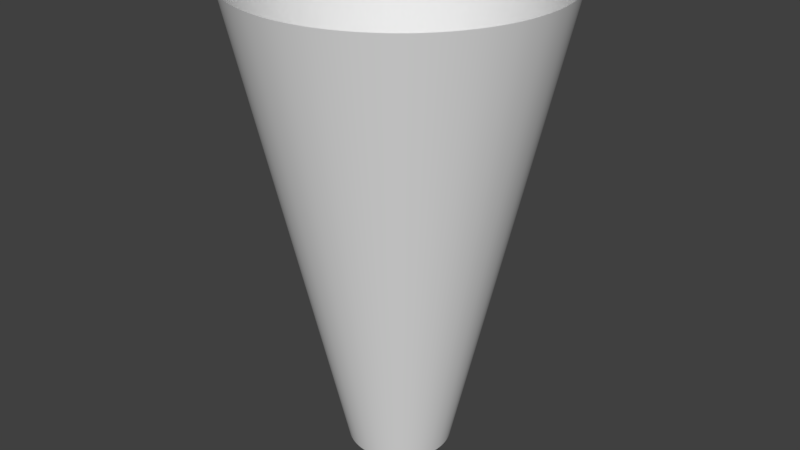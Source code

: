 # Source: tunnel.blend  (saved by Blender 2.79.0; exported with 4.5.12 LTS)
import bpy
from mathutils import Matrix  # noqa: F401  (used for matrix-valued properties, if any)

bpy.ops.wm.read_factory_settings(use_empty=True)
scene = bpy.context.scene
scene.name = 'Scene'

# ---- collections
col_collection_1 = bpy.data.collections.new('Collection 1'); scene.collection.children.link(col_collection_1)

# ---- world
world_world = bpy.data.worlds.new('World'); scene.world = world_world
world_world.color = (0.05088, 0.05088, 0.05088)
world_world.use_sun_shadow = False
world_world.sun_shadow_jitter_overblur = 0.0
world_world.cycles.sampling_method = 'MANUAL'

# ---- meshes
me_circle_001 = bpy.data.meshes.new('Circle.001')
me_circle_001.from_pydata([(2.936e-06, 5.02, 0.0), (-0.2463, 5.014, 0.0), (-0.492, 4.996, 0.0), (-0.7366, 4.966, 0.0), (-0.9794, 4.924, 0.0), (-1.22, 4.87, 0.0), (-1.457, 4.804, 0.0), (-1.691, 4.727, 0.0), (-1.921, 4.638, 0.0), (-2.146, 4.538, 0.0), (-2.366, 4.427, 0.0), (-2.581, 4.306, 0.0), (-2.789, 4.174, 0.0), (-2.99, 4.032, 0.0), (-3.185, 3.881, 0.0), (-3.371, 3.72, 0.0), (-3.55, 3.55, 0.0), (-3.72, 3.371, 0.0), (-3.881, 3.185, 0.0), (-4.032, 2.99, 0.0), (-4.174, 2.789, 0.0), (-4.306, 2.581, 0.0), (-4.427, 2.366, 0.0), (-4.538, 2.146, 0.0), (-4.638, 1.921, 0.0), (-4.727, 1.691, 0.0), (-4.804, 1.457, 0.0), (-4.87, 1.22, 0.0), (-4.924, 0.9794, 0.0), (-4.966, 0.7366, 0.0), (-4.996, 0.492, 0.0), (-5.014, 0.2463, 0.0), (-5.02, 4.124e-08, 0.0), (-5.014, -0.2463, 0.0), (-4.996, -0.492, 0.0), (-4.966, -0.7366, 0.0), (-4.924, -0.9794, 0.0), (-4.87, -1.22, 0.0), (-4.804, -1.457, 0.0), (-4.727, -1.691, 0.0), (-4.638, -1.921, 0.0), (-4.538, -2.146, 0.0), (-4.427, -2.366, 0.0), (-4.306, -2.581, 0.0), (-4.174, -2.789, 0.0), (-4.032, -2.99, 0.0), (-3.881, -3.185, 0.0), (-3.72, -3.371, 0.0), (-3.55, -3.55, 0.0), (-3.371, -3.72, 0.0), (-3.185, -3.881, 0.0), (-2.99, -4.032, 0.0), (-2.789, -4.174, 0.0), (-2.581, -4.306, 0.0), (-2.366, -4.427, 0.0), (-2.146, -4.538, 0.0), (-1.921, -4.638, 0.0), (-1.691, -4.727, 0.0), (-1.457, -4.804, 0.0), (-1.22, -4.87, 0.0), (-0.9794, -4.924, 0.0), (-0.7366, -4.966, 0.0), (-0.4921, -4.996, 0.0), (-0.2463, -5.014, 0.0), (-6.2e-06, -5.02, 0.0), (0.2463, -5.014, 0.0), (0.492, -4.996, 0.0), (0.7366, -4.966, 0.0), (0.9794, -4.924, 0.0), (1.22, -4.87, 0.0), (1.457, -4.804, 0.0), (1.691, -4.727, 0.0), (1.921, -4.638, 0.0), (2.146, -4.538, 0.0), (2.366, -4.427, 0.0), (2.581, -4.306, 0.0), (2.789, -4.174, 0.0), (2.99, -4.032, 0.0), (3.185, -3.881, 0.0), (3.371, -3.72, 0.0), (3.55, -3.55, 0.0), (3.72, -3.371, 0.0), (3.881, -3.185, 0.0), (4.032, -2.99, 0.0), (4.174, -2.789, 0.0), (4.306, -2.581, 0.0), (4.427, -2.366, 0.0), (4.538, -2.146, 0.0), (4.638, -1.921, 0.0), (4.727, -1.691, 0.0), (4.804, -1.457, 0.0), (4.87, -1.22, 0.0), (4.924, -0.9794, 0.0), (4.966, -0.7366, 0.0), (4.996, -0.4921, 0.0), (5.014, -0.2463, 0.0), (5.02, -5.065e-06, 0.0), (5.014, 0.2463, 0.0), (4.996, 0.492, 0.0), (4.966, 0.7366, 0.0), (4.924, 0.9794, 0.0), (4.87, 1.22, 0.0), (4.804, 1.457, 0.0), (4.727, 1.691, 0.0), (4.638, 1.921, 0.0), (4.538, 2.146, 0.0), (4.427, 2.366, 0.0), (4.306, 2.581, 0.0), (4.174, 2.789, 0.0), (4.032, 2.99, 0.0), (3.881, 3.185, 0.0), (3.72, 3.371, 0.0), (3.55, 3.55, 0.0), (3.371, 3.72, 0.0), (3.185, 3.881, 0.0), (2.99, 4.032, 0.0), (2.789, 4.174, 0.0), (2.581, 4.306, 0.0), (2.366, 4.427, 0.0), (2.146, 4.538, 0.0), (1.921, 4.638, 0.0), (1.691, 4.727, 0.0), (1.457, 4.804, 0.0), (1.22, 4.87, 0.0), (0.9794, 4.924, 0.0), (0.7366, 4.966, 0.0), (0.492, 4.996, 0.0), (0.2463, 5.014, 0.0), (0.7348, 14.96, 45.16), (1.468, 14.9, 45.16), (2.197, 14.81, 45.16), (2.922, 14.69, 45.16), (3.639, 14.53, 45.16), (4.347, 14.33, 45.16), (5.045, 14.1, 45.16), (5.731, 13.84, 45.16), (6.403, 13.54, 45.16), (7.059, 13.21, 45.16), (7.699, 12.84, 45.16), (8.32, 12.45, 45.16), (8.921, 12.03, 45.16), (9.5, 11.58, 45.16), (10.06, 11.1, 45.16), (10.59, 10.59, 45.16), (11.1, 10.06, 45.16), (11.58, 9.5, 45.16), (12.03, 8.921, 45.16), (12.45, 8.32, 45.16), (12.84, 7.699, 45.16), (13.21, 7.059, 45.16), (13.54, 6.403, 45.16), (13.84, 5.731, 45.16), (14.1, 5.045, 45.16), (14.33, 4.347, 45.16), (14.53, 3.639, 45.16), (14.69, 2.922, 45.16), (14.81, 2.197, 45.16), (14.9, 1.468, 45.16), (14.96, 0.7348, 45.16), (14.98, -1.542e-05, 45.16), (14.96, -0.7348, 45.16), (14.9, -1.468, 45.16), (14.81, -2.197, 45.16), (14.69, -2.922, 45.16), (14.53, -3.639, 45.16), (14.33, -4.347, 45.16), (14.1, -5.045, 45.16), (13.84, -5.731, 45.16), (13.54, -6.403, 45.16), (13.21, -7.059, 45.16), (12.84, -7.699, 45.16), (12.45, -8.32, 45.16), (12.03, -8.921, 45.16), (11.58, -9.5, 45.16), (11.1, -10.06, 45.16), (10.59, -10.59, 45.16), (10.06, -11.1, 45.16), (9.5, -11.58, 45.16), (8.921, -12.03, 45.16), (8.32, -12.45, 45.16), (7.699, -12.84, 45.16), (7.059, -13.21, 45.16), (6.403, -13.54, 45.16), (5.731, -13.84, 45.16), (5.045, -14.1, 45.16), (4.347, -14.33, 45.16), (3.639, -14.53, 45.16), (2.922, -14.69, 45.16), (2.197, -14.81, 45.16), (1.468, -14.9, 45.16), (0.7348, -14.96, 45.16), (-1.621e-05, -14.98, 45.16), (-0.7348, -14.96, 45.16), (-1.468, -14.9, 45.16), (-2.197, -14.81, 45.16), (-2.922, -14.69, 45.16), (-3.639, -14.53, 45.16), (-4.347, -14.33, 45.16), (-5.045, -14.1, 45.16), (-5.731, -13.84, 45.16), (-6.403, -13.54, 45.16), (-7.059, -13.21, 45.16), (-7.699, -12.84, 45.16), (-8.32, -12.45, 45.16), (-8.921, -12.03, 45.16), (-9.5, -11.58, 45.16), (-10.06, -11.1, 45.16), (-10.59, -10.59, 45.16), (-11.1, -10.06, 45.16), (-11.58, -9.5, 45.16), (-12.03, -8.921, 45.16), (-12.45, -8.32, 45.16), (-12.84, -7.699, 45.16), (-13.21, -7.059, 45.16), (-13.54, -6.403, 45.16), (-13.84, -5.731, 45.16), (-14.1, -5.045, 45.16), (-14.33, -4.347, 45.16), (-14.53, -3.639, 45.16), (-14.69, -2.922, 45.16), (-14.81, -2.197, 45.16), (-14.9, -1.468, 45.16), (-14.96, -0.7348, 45.16), (-14.98, -1.874e-07, 45.16), (-14.96, 0.7348, 45.16), (-14.9, 1.468, 45.16), (-14.81, 2.197, 45.16), (-14.69, 2.922, 45.16), (-14.53, 3.639, 45.16), (-14.33, 4.347, 45.16), (-14.1, 5.045, 45.16), (-13.84, 5.731, 45.16), (-13.54, 6.403, 45.16), (-13.21, 7.059, 45.16), (-12.84, 7.699, 45.16), (-12.45, 8.32, 45.16), (-12.03, 8.921, 45.16), (-11.58, 9.5, 45.16), (-11.1, 10.06, 45.16), (-10.59, 10.59, 45.16), (-10.06, 11.1, 45.16), (-9.5, 11.58, 45.16), (-8.921, 12.03, 45.16), (-8.32, 12.45, 45.16), (-7.699, 12.84, 45.16), (-7.059, 13.21, 45.16), (-6.403, 13.54, 45.16), (-5.731, 13.84, 45.16), (-5.045, 14.1, 45.16), (-4.347, 14.33, 45.16), (-3.639, 14.53, 45.16), (-2.922, 14.69, 45.16), (-2.197, 14.81, 45.16), (-1.468, 14.9, 45.16), (-0.7348, 14.96, 45.16), (1.105e-05, 14.98, 45.16)], [], [(21, 20, 235, 234), (31, 30, 225, 224), (55, 54, 201, 200), (72, 71, 184, 183), (82, 81, 174, 173), (106, 105, 150, 149), (123, 122, 133, 132), (30, 29, 226, 225), (3, 2, 253, 252), (20, 19, 236, 235), (29, 28, 227, 226), (54, 53, 202, 201), (71, 70, 185, 184), (105, 104, 151, 150), (122, 121, 134, 133), (2, 1, 254, 253), (19, 18, 237, 236), (53, 52, 203, 202), (70, 69, 186, 185), (104, 103, 152, 151), (121, 120, 135, 134), (1, 0, 255, 254), (18, 17, 238, 237), (52, 51, 204, 203), (69, 68, 187, 186), (103, 102, 153, 152), (120, 119, 136, 135), (51, 50, 205, 204), (17, 16, 239, 238), (102, 101, 154, 153), (68, 67, 188, 187), (50, 49, 206, 205), (119, 118, 137, 136), (101, 100, 155, 154), (16, 15, 240, 239), (49, 48, 207, 206), (67, 66, 189, 188), (100, 99, 156, 155), (118, 117, 138, 137), (48, 47, 208, 207), (15, 14, 241, 240), (99, 98, 157, 156), (66, 65, 190, 189), (47, 46, 209, 208), (117, 116, 139, 138), (98, 97, 158, 157), (14, 13, 242, 241), (46, 45, 210, 209), (65, 64, 191, 190), (97, 96, 159, 158), (116, 115, 140, 139), (45, 44, 211, 210), (13, 12, 243, 242), (96, 95, 160, 159), (64, 63, 192, 191), (44, 43, 212, 211), (115, 114, 141, 140), (95, 94, 161, 160), (12, 11, 244, 243), (43, 42, 213, 212), (63, 62, 193, 192), (94, 93, 162, 161), (114, 113, 142, 141), (42, 41, 214, 213), (11, 10, 245, 244), (81, 80, 175, 174), (93, 92, 163, 162), (62, 61, 194, 193), (80, 79, 176, 175), (41, 40, 215, 214), (113, 112, 143, 142), (28, 27, 228, 227), (92, 91, 164, 163), (10, 9, 246, 245), (79, 78, 177, 176), (40, 39, 216, 215), (61, 60, 195, 194), (27, 26, 229, 228), (91, 90, 165, 164), (112, 111, 144, 143), (78, 77, 178, 177), (39, 38, 217, 216), (9, 8, 247, 246), (26, 25, 230, 229), (90, 89, 166, 165), (60, 59, 196, 195), (77, 76, 179, 178), (38, 37, 218, 217), (111, 110, 145, 144), (0, 127, 128, 255), (89, 88, 167, 166), (8, 7, 248, 247), (25, 24, 231, 230), (37, 36, 219, 218), (59, 58, 197, 196), (76, 75, 180, 179), (88, 87, 168, 167), (110, 109, 146, 145), (127, 126, 129, 128), (36, 35, 220, 219), (7, 6, 249, 248), (24, 23, 232, 231), (87, 86, 169, 168), (58, 57, 198, 197), (75, 74, 181, 180), (35, 34, 221, 220), (109, 108, 147, 146), (126, 125, 130, 129), (86, 85, 170, 169), (6, 5, 250, 249), (23, 22, 233, 232), (34, 33, 222, 221), (57, 56, 199, 198), (74, 73, 182, 181), (85, 84, 171, 170), (108, 107, 148, 147), (125, 124, 131, 130), (33, 32, 223, 222), (5, 4, 251, 250), (22, 21, 234, 233), (84, 83, 172, 171), (56, 55, 200, 199), (73, 72, 183, 182), (32, 31, 224, 223), (107, 106, 149, 148), (124, 123, 132, 131), (83, 82, 173, 172), (4, 3, 252, 251)])
me_circle_001.polygons.foreach_set('use_smooth', [True] * 128)
_uv = me_circle_001.uv_layers.new(name='UVMap')
_uv.uv.foreach_set('vector', [0.8936, 1.0, 0.8849, 1.0, 0.8849, 5.96e-08, 0.8936, 1.192e-07, 0.9738, 1.0, 0.9665, 1.0, 0.9665, 1.192e-07, 0.9738, 5.96e-08, 0.1607, 1.0, 0.1522, 1.0, 0.1522, 0.0, 0.1607, 0.0, 0.2848, 1.0, 0.2773, 1.0, 0.2773, 4.768e-07, 0.2848, 4.768e-07, 0.3676, 1.0, 0.3589, 1.0, 0.3589, 4.768e-07, 0.3676, 4.768e-07, 0.5503, 1.0, 0.5424, 1.0, 0.5424, 2.384e-07, 0.5503, 1.788e-07, 0.6936, 1.0, 0.6856, 1.0, 0.6856, 2.384e-07, 0.6936, 1.788e-07, 0.9665, 1.0, 0.9591, 1.0, 0.9591, 1.192e-07, 0.9665, 1.192e-07, 0.75, 1.0, 0.7439, 1.0, 0.7439, 2.384e-07, 0.75, 1.788e-07, 0.8849, 1.0, 0.8763, 1.0, 0.8763, 1.192e-07, 0.8849, 5.96e-08, 0.9591, 1.0, 0.9514, 1.0, 0.9514, 5.96e-08, 0.9591, 1.192e-07, 0.1522, 1.0, 0.1436, 1.0, 0.1436, 0.0, 0.1522, 0.0, 0.2773, 1.0, 0.2701, 1.0, 0.2701, 5.96e-07, 0.2773, 4.768e-07, 0.5424, 1.0, 0.5348, 1.0, 0.5348, 2.384e-07, 0.5424, 2.384e-07, 0.6856, 1.0, 0.6774, 1.0, 0.6774, 1.788e-07, 0.6856, 2.384e-07, 0.7439, 1.0, 0.7374, 1.0, 0.7374, 1.788e-07, 0.7439, 2.384e-07, 0.8763, 1.0, 0.8676, 1.0, 0.8676, 5.96e-08, 0.8763, 1.192e-07, 0.1436, 1.0, 0.1349, 1.0, 0.1349, 0.0, 0.1436, 0.0, 0.2701, 1.0, 0.2631, 1.0, 0.2631, 4.768e-07, 0.2701, 5.96e-07, 0.5348, 1.0, 0.5273, 1.0, 0.5273, 1.788e-07, 0.5348, 2.384e-07, 0.6774, 1.0, 0.6691, 1.0, 0.6691, 3.576e-07, 0.6774, 1.788e-07, 0.7374, 1.0, 0.7307, 1.0, 0.7307, 1.788e-07, 0.7374, 1.788e-07, 0.8676, 1.0, 0.8589, 1.0, 0.8589, 5.96e-08, 0.8676, 5.96e-08, 0.1349, 1.0, 0.1263, 1.0, 0.1263, 0.0, 0.1349, 0.0, 0.2631, 1.0, 0.2564, 1.0, 0.2564, 5.96e-07, 0.2631, 4.768e-07, 0.5273, 1.0, 0.5201, 1.0, 0.5201, 1.788e-07, 0.5273, 1.788e-07, 0.6691, 1.0, 0.6607, 1.0, 0.6607, 3.576e-07, 0.6691, 3.576e-07, 0.1263, 1.0, 0.1176, 1.0, 0.1176, 0.0, 0.1263, 0.0, 0.8589, 1.0, 0.8503, 1.0, 0.8503, 5.96e-08, 0.8589, 5.96e-08, 0.5201, 1.0, 0.5131, 1.0, 0.5131, 2.384e-07, 0.5201, 1.788e-07, 0.2564, 1.0, 0.25, 1.0, 0.25, 4.768e-07, 0.2564, 5.96e-07, 0.1176, 1.0, 0.1089, 1.0, 0.1089, 0.0, 0.1176, 0.0, 0.6607, 1.0, 0.6522, 1.0, 0.6522, 1.788e-07, 0.6607, 3.576e-07, 0.5131, 1.0, 0.5064, 1.0, 0.5064, 2.384e-07, 0.5131, 2.384e-07, 0.8503, 1.0, 0.8417, 1.0, 0.8417, 5.96e-08, 0.8503, 5.96e-08, 0.1089, 1.0, 0.1003, 1.0, 0.1003, 0.0, 0.1089, 0.0, 0.25, 1.0, 0.2439, 1.0, 0.2439, 5.96e-08, 0.25, 5.96e-08, 0.5064, 1.0, 0.5, 1.0, 0.5, 2.384e-07, 0.5064, 2.384e-07, 0.6522, 1.0, 0.6436, 1.0, 0.6436, 2.384e-07, 0.6522, 1.788e-07, 0.1003, 1.0, 0.0917, 1.0, 0.0917, 0.0, 0.1003, 0.0, 0.8417, 1.0, 0.8332, 1.0, 0.8332, 1.192e-07, 0.8417, 5.96e-08, 0.5, 1.0, 0.4939, 1.0, 0.4939, 4.768e-07, 0.5, 5.96e-07, 0.2439, 1.0, 0.2374, 1.0, 0.2374, 0.0, 0.2439, 5.96e-08, 0.0917, 1.0, 0.08319, 1.0, 0.08319, 0.0, 0.0917, 0.0, 0.6436, 1.0, 0.6349, 1.0, 0.6349, 1.788e-07, 0.6436, 2.384e-07, 0.4939, 1.0, 0.4874, 1.0, 0.4874, 4.768e-07, 0.4939, 4.768e-07, 0.8332, 1.0, 0.8248, 1.0, 0.8248, 5.96e-08, 0.8332, 1.192e-07, 0.08319, 1.0, 0.07477, 1.0, 0.07477, 0.0, 0.08319, 0.0, 0.2374, 1.0, 0.2307, 1.0, 0.2307, 5.96e-08, 0.2374, 0.0, 0.4874, 1.0, 0.4807, 1.0, 0.4807, 4.768e-07, 0.4874, 4.768e-07, 0.6349, 1.0, 0.6263, 1.0, 0.6263, 2.384e-07, 0.6349, 1.788e-07, 0.07477, 1.0, 0.06646, 1.0, 0.06646, 0.0, 0.07477, 0.0, 0.8248, 1.0, 0.8165, 1.0, 0.8165, 5.96e-08, 0.8248, 5.96e-08, 0.4807, 1.0, 0.4738, 1.0, 0.4738, 4.768e-07, 0.4807, 4.768e-07, 0.2307, 1.0, 0.2238, 1.0, 0.2238, 5.96e-08, 0.2307, 5.96e-08, 0.06646, 1.0, 0.05829, 1.0, 0.05829, 0.0, 0.06646, 0.0, 0.6263, 1.0, 0.6176, 1.0, 0.6176, 2.384e-07, 0.6263, 2.384e-07, 0.4738, 1.0, 0.4665, 1.0, 0.4665, 5.96e-07, 0.4738, 4.768e-07, 0.8165, 1.0, 0.8083, 1.0, 0.8083, 5.96e-08, 0.8165, 5.96e-08, 0.05829, 1.0, 0.05027, 1.0, 0.05027, 0.0, 0.05829, 0.0, 0.2238, 1.0, 0.2165, 1.0, 0.2165, 5.96e-08, 0.2238, 5.96e-08, 0.4665, 1.0, 0.4591, 1.0, 0.4591, 4.768e-07, 0.4665, 5.96e-07, 0.6176, 1.0, 0.6089, 1.0, 0.6089, 1.788e-07, 0.6176, 2.384e-07, 0.05027, 1.0, 0.04243, 1.0, 0.04243, 0.0, 0.05027, 0.0, 0.8083, 1.0, 0.8003, 1.0, 0.8003, 1.192e-07, 0.8083, 5.96e-08, 0.3589, 1.0, 0.3503, 1.0, 0.3503, 5.96e-07, 0.3589, 4.768e-07, 0.4591, 1.0, 0.4514, 1.0, 0.4514, 4.768e-07, 0.4591, 4.768e-07, 0.2165, 1.0, 0.2091, 1.0, 0.2091, 0.0, 0.2165, 5.96e-08, 0.3503, 1.0, 0.3417, 1.0, 0.3417, 5.96e-07, 0.3503, 5.96e-07, 0.04243, 1.0, 0.03477, 1.0, 0.03477, 1.192e-07, 0.04243, 0.0, 0.6089, 1.0, 0.6003, 1.0, 0.6003, 2.384e-07, 0.6089, 1.788e-07, 0.9514, 1.0, 0.9436, 1.0, 0.9436, 5.96e-08, 0.9514, 5.96e-08, 0.4514, 1.0, 0.4436, 1.0, 0.4436, 4.768e-07, 0.4514, 4.768e-07, 0.8003, 1.0, 0.7924, 1.0, 0.7924, 0.0, 0.8003, 1.192e-07, 0.3417, 1.0, 0.3332, 1.0, 0.3332, 4.768e-07, 0.3417, 5.96e-07, 0.03477, 1.0, 0.02733, 1.0, 0.02733, 0.0, 0.03477, 1.192e-07, 0.2091, 1.0, 0.2014, 1.0, 0.2014, 0.0, 0.2091, 0.0, 0.9436, 1.0, 0.9356, 1.0, 0.9356, 5.96e-08, 0.9436, 5.96e-08, 0.4436, 1.0, 0.4356, 1.0, 0.4356, 5.96e-07, 0.4436, 4.768e-07, 0.6003, 1.0, 0.5917, 1.0, 0.5917, 1.788e-07, 0.6003, 2.384e-07, 0.3332, 1.0, 0.3248, 1.0, 0.3248, 4.768e-07, 0.3332, 4.768e-07, 0.02733, 1.0, 0.02011, 1.0, 0.02011, 0.0, 0.02733, 0.0, 0.7924, 1.0, 0.7848, 1.0, 0.7848, 5.96e-08, 0.7924, 0.0, 0.9356, 1.0, 0.9274, 1.0, 0.9274, 5.96e-08, 0.9356, 5.96e-08, 0.4356, 1.0, 0.4274, 1.0, 0.4274, 4.768e-07, 0.4356, 5.96e-07, 0.2014, 1.0, 0.1936, 1.0, 0.1936, 0.0, 0.2014, 0.0, 0.3248, 1.0, 0.3165, 1.0, 0.3165, 4.768e-07, 0.3248, 4.768e-07, 0.02011, 1.0, 0.01314, 1.0, 0.01314, 0.0, 0.02011, 0.0, 0.5917, 1.0, 0.5832, 1.0, 0.5832, 2.384e-07, 0.5917, 1.788e-07, 0.7307, 1.0, 0.7238, 1.0, 0.7238, 2.384e-07, 0.7307, 1.788e-07, 0.4274, 1.0, 0.4191, 1.0, 0.4191, 4.768e-07, 0.4274, 4.768e-07, 0.7848, 1.0, 0.7773, 1.0, 0.7773, 5.96e-08, 0.7848, 5.96e-08, 0.9274, 1.0, 0.9191, 1.0, 0.9191, 5.96e-08, 0.9274, 5.96e-08, 0.01314, 1.0, 0.006431, 1.0, 0.006431, 0.0, 0.01314, 0.0, 0.1936, 1.0, 0.1856, 1.0, 0.1856, 0.0, 0.1936, 0.0, 0.3165, 1.0, 0.3083, 1.0, 0.3083, 4.768e-07, 0.3165, 4.768e-07, 0.4191, 1.0, 0.4107, 1.0, 0.4107, 4.768e-07, 0.4191, 4.768e-07, 0.5832, 1.0, 0.5748, 1.0, 0.5748, 3.576e-07, 0.5832, 2.384e-07, 0.7238, 1.0, 0.7165, 1.0, 0.7165, 2.384e-07, 0.7238, 2.384e-07, 0.006431, 1.0, 5.96e-08, 1.0, 5.96e-08, 0.0, 0.006431, 0.0, 0.7773, 1.0, 0.7701, 1.0, 0.7701, 5.96e-08, 0.7773, 5.96e-08, 0.9191, 1.0, 0.9107, 1.0, 0.9107, 5.96e-08, 0.9191, 5.96e-08, 0.4107, 1.0, 0.4022, 1.0, 0.4022, 4.768e-07, 0.4107, 4.768e-07, 0.1856, 1.0, 0.1774, 1.0, 0.1774, 0.0, 0.1856, 0.0, 0.3083, 1.0, 0.3003, 1.0, 0.3003, 4.768e-07, 0.3083, 4.768e-07, 1.0, 1.0, 0.9939, 1.0, 0.9939, 1.192e-07, 1.0, 1.192e-07, 0.5748, 1.0, 0.5665, 1.0, 0.5665, 1.788e-07, 0.5748, 3.576e-07, 0.7165, 1.0, 0.7091, 1.0, 0.7091, 1.788e-07, 0.7165, 2.384e-07, 0.4022, 1.0, 0.3936, 1.0, 0.3936, 5.96e-07, 0.4022, 4.768e-07, 0.7701, 1.0, 0.7631, 1.0, 0.7631, 0.0, 0.7701, 5.96e-08, 0.9107, 1.0, 0.9022, 1.0, 0.9022, 5.96e-08, 0.9107, 5.96e-08, 0.9939, 1.0, 0.9874, 1.0, 0.9874, 5.96e-08, 0.9939, 1.192e-07, 0.1774, 1.0, 0.1691, 1.0, 0.1691, 0.0, 0.1774, 0.0, 0.3003, 1.0, 0.2924, 1.0, 0.2924, 4.768e-07, 0.3003, 4.768e-07, 0.3936, 1.0, 0.3849, 1.0, 0.3849, 5.96e-07, 0.3936, 5.96e-07, 0.5665, 1.0, 0.5583, 1.0, 0.5583, 2.384e-07, 0.5665, 1.788e-07, 0.7091, 1.0, 0.7014, 1.0, 0.7014, 2.384e-07, 0.7091, 1.788e-07, 0.9874, 1.0, 0.9807, 1.0, 0.9807, 5.96e-08, 0.9874, 5.96e-08, 0.7631, 1.0, 0.7564, 1.0, 0.7564, 0.0, 0.7631, 0.0, 0.9022, 1.0, 0.8936, 1.0, 0.8936, 1.192e-07, 0.9022, 5.96e-08, 0.3849, 1.0, 0.3763, 1.0, 0.3763, 4.768e-07, 0.3849, 5.96e-07, 0.1691, 1.0, 0.1607, 1.0, 0.1607, 0.0, 0.1691, 0.0, 0.2924, 1.0, 0.2848, 1.0, 0.2848, 4.768e-07, 0.2924, 4.768e-07, 0.9807, 1.0, 0.9738, 1.0, 0.9738, 5.96e-08, 0.9807, 5.96e-08, 0.5583, 1.0, 0.5503, 1.0, 0.5503, 1.788e-07, 0.5583, 2.384e-07, 0.7014, 1.0, 0.6936, 1.0, 0.6936, 1.788e-07, 0.7014, 2.384e-07, 0.3763, 1.0, 0.3676, 1.0, 0.3676, 4.768e-07, 0.3763, 4.768e-07, 0.7564, 1.0, 0.75, 1.0, 0.75, 5.96e-08, 0.7564, 0.0])
me_circle_001.use_remesh_preserve_volume = False
me_circle_001.use_remesh_preserve_attributes = False
me_circle_001.use_mirror_vertex_groups = False
me_circle_001.update()

# ---- objects
ob_circle = bpy.data.objects.new('Circle', me_circle_001)

# ---- transforms, parenting, visibility, modifiers, constraints
ob_circle.location = (0.0, 0.0, 0.0)
ob_circle.lineart.crease_threshold = 0.0

# ---- collection membership
col_collection_1.objects.link(ob_circle)

# ---- scene / render settings (as saved in the file)
scene.frame_start = 1; scene.frame_end = 250; scene.frame_set(1)
scene.render.engine = 'BLENDER_EEVEE_NEXT'
scene.render.resolution_percentage = 50
scene.render.dither_intensity = 0.0
scene.cycles.use_denoising = False
scene.cycles.samples = 128
scene.cycles.sampling_pattern = 'TABULATED_SOBOL'
scene.cycles.use_adaptive_sampling = False
scene.cycles.use_light_tree = False
scene.cycles.blur_glossy = 0.0
scene.cycles.sample_clamp_indirect = 0.0
scene.view_settings.view_transform = 'Standard'
bpy.context.view_layer.update()

# ---- added for rendering (the .blend has no active camera and no usable light): camera, sun
cam_auto = bpy.data.cameras.new('AutoCamera')
cam_auto.lens = 50.0
cam_auto.sensor_width = 36.0
cam_auto.clip_end = 1005.38
ob_auto_camera = bpy.data.objects.new('AutoCamera', cam_auto)
scene.collection.objects.link(ob_auto_camera)
ob_auto_camera.location = (57.287, -68.7443, 68.4105)
ob_auto_camera.rotation_euler = (1.09748, -7.21219e-08, 0.694738)
scene.camera = ob_auto_camera
light_auto_sun = bpy.data.lights.new('AutoSun', 'SUN')
light_auto_sun.energy = 3.0
light_auto_sun.angle = 0.0523599
ob_auto_sun = bpy.data.objects.new('AutoSun', light_auto_sun)
scene.collection.objects.link(ob_auto_sun)
ob_auto_sun.rotation_euler = (0.872665, 0.174533, 0.523599)
bpy.context.view_layer.update()
